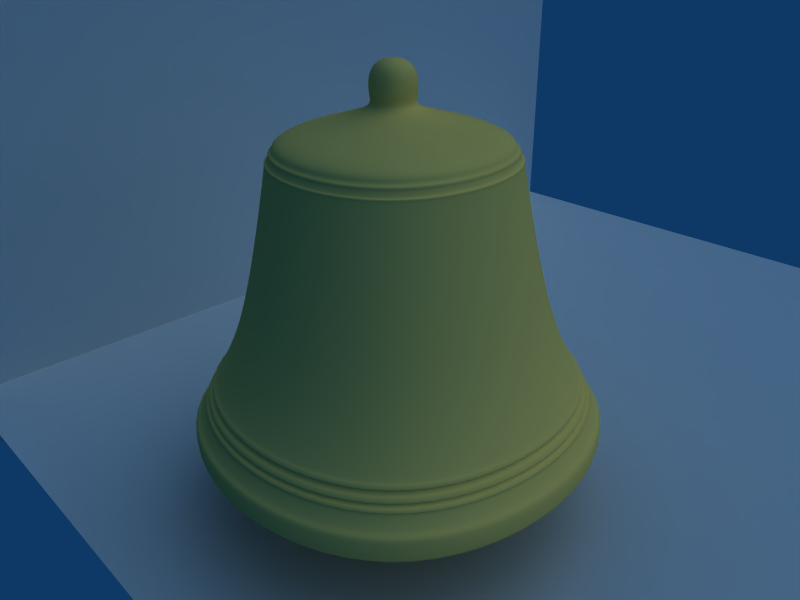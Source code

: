 # Source: bell_05.blend  (saved by Blender 2.37.0; exported with 4.5.12 LTS)
import bpy
from mathutils import Matrix  # noqa: F401  (used for matrix-valued properties, if any)

bpy.ops.wm.read_factory_settings(use_empty=True)
scene = bpy.context.scene
scene.name = 'Scene'

# ---- collections
col_collection_1 = bpy.data.collections.new('Collection 1'); scene.collection.children.link(col_collection_1)

# ---- materials (node trees are filled in below, after node groups)
mat_metal_brassdull = bpy.data.materials.new('Metal_BrassDull')
mat_metal_brassdull.alpha_threshold = 0.0
mat_metal_brassdull.diffuse_color = (1.0, 0.8, 0.4, 1.0)
mat_metal_brassdull.specular_color = (0.8, 0.6, 0.1)
mat_metal_brassdull.roughness = 1.775
mat_metal_brassdull.specular_intensity = 1.6
mat_metal_brassdull.line_color = (0.0, 0.0, 0.0, 1.0)

# ---- material node trees

# ---- world
world_world = bpy.data.worlds.new('World'); scene.world = world_world
world_world.color = (0.05656, 0.2208, 0.4)
world_world.use_sun_shadow = False
world_world.sun_shadow_jitter_overblur = 0.0
world_world.cycles.sampling_method = 'MANUAL'
world_world.cycles.sample_map_resolution = 256

# ---- cameras
cam_camera = bpy.data.cameras.new('Camera')
cam_camera.passepartout_alpha = 0.2
cam_camera.clip_end = 100.0
cam_camera.lens = 35.0
cam_camera.ortho_scale = 7.314
cam_camera.show_passepartout = False
cam_camera.show_safe_areas = True
cam_camera.dof.focus_distance = 0.0
cam_camera.dof.aperture_fstop = 128.0

# ---- lights
light_spot = bpy.data.lights.new('Spot', 'SUN')
light_spot.transmission_factor = 0.0
light_spot.cutoff_distance = 30.0
light_spot.angle = 1.571
light_spot.energy = 1.0
light_spot.shadow_buffer_clip_start = 1.001
light_spot.shadow_soft_size = 1.0
light_spot.shadow_cascade_max_distance = 1000.0
light_spot.cycles.use_multiple_importance_sampling = False

# ---- meshes
me_cube_001 = bpy.data.meshes.new('Cube.001')
me_cube_001.from_pydata([(1.0, 1.0, -9.581), (1.0, -1.0, -9.581), (-1.0, -1.0, -9.581), (-1.0, 1.0, -9.581), (1.0, 1.0, -8.075), (1.0, -1.0, -8.075), (-1.0, -1.0, -8.075), (-1.0, 1.0, -8.075), (0.2116, 0.2116, -8.024), (0.2116, -0.2116, -8.024), (-0.2116, -0.2116, -8.024), (-0.2116, 0.2116, -8.024), (0.2116, 0.2116, -1.025), (-0.2116, 0.2116, -1.025), (-0.2116, -0.2116, -1.025), (0.2116, -0.2116, -1.025), (0.2116, 0.2116, -0.7089), (0.2116, -0.2116, -0.7089), (-0.2116, -0.2116, -0.7089), (-0.2116, 0.2116, -0.7089), (0.8167, 0.2116, -0.2684), (-0.8167, 0.2116, -0.2684), (-0.8167, -0.2116, -0.2684), (0.8167, -0.2116, -0.2684), (0.8167, 0.2116, 0.7823), (0.8167, -0.2116, 0.7823), (-0.8167, -0.2116, 0.7823), (-0.8167, 0.2116, 0.7823), (-0.2116, 0.2116, -7.652), (0.2116, 0.2116, -7.652), (-0.2116, -0.2116, -7.652), (0.2116, -0.2116, -7.652), (0.1856, 0.1856, -9.778), (-0.1856, 0.1856, -9.778), (-0.1856, -0.1856, -9.778), (0.1856, -0.1856, -9.778), (0.1856, 0.7232, -10.15), (0.1856, -0.7232, -10.15), (-0.1856, -0.7232, -10.15), (-0.1856, 0.7232, -10.15), (0.1856, 0.7232, -11.38), (-0.1856, 0.7232, -11.38), (-0.1856, -0.7232, -11.38), (0.1856, -0.7232, -11.38), (0.1856, 0.3616, -11.07), (0.1856, -0.3616, -11.07), (0.1856, -0.3616, -10.46), (-0.1856, -0.3616, -10.46), (-0.1856, -0.3616, -11.07), (-0.1856, 0.3616, -11.07), (-0.1856, 0.3616, -10.46), (0.1856, 0.3616, -10.46)], [], [(0, 4, 5, 1), (1, 5, 6, 2), (2, 6, 7, 3), (4, 0, 3, 7), (5, 4, 8, 9), (6, 5, 9, 10), (7, 6, 10, 11), (4, 7, 11, 8), (8, 11, 28, 29), (11, 10, 30, 28), (10, 9, 31, 30), (9, 8, 29, 31), (15, 12, 16, 17), (14, 15, 17, 18), (13, 14, 18, 19), (12, 13, 19, 16), (16, 19, 21, 20), (19, 18, 22, 21), (18, 17, 23, 22), (17, 16, 20, 23), (23, 20, 24, 25), (22, 23, 25, 26), (21, 22, 26, 27), (20, 21, 27, 24), (24, 27, 26, 25), (29, 12, 15, 31), (31, 15, 14, 30), (30, 14, 13, 28), (28, 13, 12, 29), (3, 0, 32, 33), (2, 3, 33, 34), (1, 2, 34, 35), (0, 1, 35, 32), (32, 35, 37, 36), (35, 34, 38, 37), (34, 33, 39, 38), (33, 32, 36, 39), (39, 36, 40, 41), (37, 38, 42, 43), (40, 43, 42, 41), (43, 40, 44, 45), (37, 43, 45, 46), (42, 38, 47, 48), (41, 42, 48, 49), (39, 41, 49, 50), (40, 36, 51, 44), (38, 39, 50, 47), (36, 37, 46, 51), (51, 46, 45, 44), (47, 50, 49, 48)])
me_cube_001.polygons.foreach_set('use_smooth', [True] * 50)
me_cube_001.materials.append(mat_metal_brassdull)
me_cube_001.use_remesh_preserve_volume = False
me_cube_001.use_remesh_preserve_attributes = False
me_cube_001.use_mirror_vertex_groups = False
me_cube_001.update()
me_plane_001 = bpy.data.meshes.new('Plane.001')
me_plane_001.from_pydata([(1.0, 1.0, 0.0), (1.0, -1.0, 0.0), (-1.0, -1.0, 0.0), (-1.0, 1.0, 0.0)], [], [(0, 3, 2, 1)])
me_plane_001.use_remesh_preserve_volume = False
me_plane_001.use_remesh_preserve_attributes = False
me_plane_001.use_mirror_vertex_groups = False
me_plane_001.update()
me_plane = bpy.data.meshes.new('Plane')
me_plane.from_pydata([(1.0, 1.0, 0.0), (1.0, -1.0, 0.0), (-1.0, -1.0, 0.0), (-1.0, 1.0, 0.0)], [], [(0, 3, 2, 1)])
me_plane.use_remesh_preserve_volume = False
me_plane.use_remesh_preserve_attributes = False
me_plane.use_mirror_vertex_groups = False
me_plane.update()
me_cube = bpy.data.meshes.new('Cube')
me_cube.from_pydata([(0.1173, 0.1173, -0.08741), (0.1173, -0.1173, -0.08741), (-0.1173, -0.1173, -0.08741), (-0.1173, 0.1173, -0.08741), (0.1552, 0.1552, -0.03488), (0.1552, -0.1552, -0.03488), (-0.1552, -0.1552, -0.03488), (-0.1552, 0.1552, -0.03488), (0.7499, 0.7499, -0.2353), (-0.7499, 0.7499, -0.2353), (-0.7499, -0.7499, -0.2353), (0.7499, -0.7499, -0.2353), (0.7957, 0.7957, -0.3337), (0.7957, -0.7957, -0.3337), (-0.7957, -0.7957, -0.3337), (-0.7957, 0.7957, -0.3337), (1.044, 1.044, -1.423), (-1.044, 1.044, -1.423), (-1.044, -1.044, -1.423), (1.044, -1.044, -1.423), (1.426, 1.426, -2.085), (1.426, -1.426, -2.085), (-1.426, -1.426, -2.085), (-1.426, 1.426, -2.085), (1.426, 1.426, -2.261), (-1.426, 1.426, -2.261), (-1.426, -1.426, -2.261), (1.426, -1.426, -2.261), (1.234, -1.234, -2.261), (1.234, 1.234, -2.261), (-1.234, -1.234, -2.261), (-1.234, 1.234, -2.261), (0.1552, 0.1552, 0.2166), (0.1552, -0.1552, 0.2166), (-0.1552, -0.1552, 0.2166), (-0.1552, 0.1552, 0.2166), (1.234, 1.234, -2.035), (-1.234, 1.234, -2.035), (-1.234, -1.234, -2.035), (1.234, -1.234, -2.035), (0.9063, 0.9063, -1.42), (0.9063, -0.9063, -1.42), (-0.9063, -0.9063, -1.42), (-0.9063, 0.9063, -1.42), (0.7573, 0.7573, -0.7985), (-0.7573, 0.7573, -0.7985), (-0.7573, -0.7573, -0.7985), (0.7573, -0.7573, -0.7985), (0.6099, 0.6099, -0.2684), (0.6099, -0.6099, -0.2684), (-0.6099, -0.6099, -0.2684), (-0.6099, 0.6099, -0.2684), (1.466, 1.466, -2.261), (1.466, -1.466, -2.261), (-1.466, -1.466, -2.261), (-1.466, 1.466, -2.261), (1.466, 1.466, -2.085), (-1.466, 1.466, -2.085), (-1.466, -1.466, -2.085), (1.466, -1.466, -2.085), (0.7928, 0.7928, -0.3424), (-0.7928, 0.7928, -0.3424), (-0.7928, -0.7928, -0.3424), (0.7928, -0.7928, -0.3424), (0.769, -0.769, -0.3125), (0.769, 0.769, -0.3125), (-0.769, -0.769, -0.3125), (-0.769, 0.769, -0.3125), (0.7908, 0.7908, -0.3199), (-0.7908, 0.7908, -0.3199), (-0.7908, -0.7908, -0.3199), (0.7908, -0.7908, -0.3199), (0.8074, -0.8074, -0.3779), (0.8074, 0.8074, -0.3779), (-0.8074, -0.8074, -0.3779), (-0.8074, 0.8074, -0.3779), (0.8203, 0.8203, -0.3774), (-0.8203, 0.8203, -0.3774), (-0.8203, -0.8203, -0.3774), (0.8203, -0.8203, -0.3774), (0.8228, -0.8228, -0.3921), (0.8228, 0.8228, -0.3921), (-0.8228, -0.8228, -0.3922), (-0.8228, 0.8228, -0.3921), (0.8178, 0.8178, -0.4018), (-0.8178, 0.8178, -0.4019), (-0.8178, -0.8178, -0.4019), (0.8178, -0.8178, -0.4019), (1.365, -1.365, -1.978), (1.365, 1.365, -1.978), (-1.365, -1.365, -1.978), (-1.365, 1.365, -1.978), (1.35, 1.35, -1.953), (-1.35, 1.35, -1.953), (-1.35, -1.35, -1.953), (1.35, -1.35, -1.953), (1.366, 1.366, -1.953), (-1.366, 1.366, -1.953), (-1.366, -1.366, -1.953), (1.366, -1.366, -1.953), (1.38, -1.38, -1.978), (1.38, 1.38, -1.978), (-1.38, -1.38, -1.978), (-1.38, 1.38, -1.978), (1.338, 1.338, -1.93), (-1.338, 1.338, -1.93), (-1.338, -1.338, -1.93), (1.338, -1.338, -1.93), (1.318, 1.318, -1.898), (-1.318, 1.318, -1.898), (-1.318, -1.318, -1.898), (1.318, -1.318, -1.898), (1.336, 1.336, -1.898), (-1.336, 1.336, -1.898), (-1.336, -1.336, -1.898), (1.336, -1.336, -1.898), (1.356, -1.356, -1.931), (1.356, 1.356, -1.931), (-1.356, -1.356, -1.931), (-1.356, 1.356, -1.931), (1.301, 1.301, -1.868), (-1.301, 1.301, -1.868), (-1.301, -1.301, -1.868), (1.301, -1.301, -1.868), (1.281, 1.281, -1.834), (-1.281, 1.281, -1.834), (-1.281, -1.281, -1.834), (1.281, -1.281, -1.834), (1.301, 1.301, -1.834), (-1.301, 1.301, -1.834), (-1.301, -1.301, -1.834), (1.301, -1.301, -1.834), (1.321, -1.321, -1.868), (1.321, 1.321, -1.868), (-1.321, -1.321, -1.868), (-1.321, 1.321, -1.868)], [], [(0, 4, 5, 1), (1, 5, 6, 2), (2, 6, 7, 3), (4, 0, 3, 7), (8, 11, 64, 65), (11, 10, 66, 64), (10, 9, 67, 66), (9, 8, 65, 67), (15, 12, 60, 61), (14, 15, 61, 62), (13, 14, 62, 63), (12, 13, 63, 60), (16, 19, 127, 124), (19, 18, 126, 127), (18, 17, 125, 126), (17, 16, 124, 125), (24, 27, 28, 29), (27, 26, 30, 28), (26, 25, 31, 30), (25, 24, 29, 31), (5, 4, 32, 33), (6, 5, 33, 34), (7, 6, 34, 35), (4, 7, 35, 32), (32, 35, 34, 33), (31, 29, 36, 37), (30, 31, 37, 38), (28, 30, 38, 39), (29, 28, 39, 36), (36, 39, 41, 40), (39, 38, 42, 41), (38, 37, 43, 42), (37, 36, 40, 43), (43, 40, 44, 45), (42, 43, 45, 46), (41, 42, 46, 47), (40, 41, 47, 44), (44, 47, 49, 48), (47, 46, 50, 49), (46, 45, 51, 50), (45, 44, 48, 51), (48, 49, 50, 51), (27, 24, 52, 53), (26, 27, 53, 54), (25, 26, 54, 55), (24, 25, 55, 52), (23, 20, 56, 57), (22, 23, 57, 58), (21, 22, 58, 59), (20, 21, 59, 56), (56, 59, 53, 52), (59, 58, 54, 53), (58, 57, 55, 54), (57, 56, 52, 55), (63, 72, 73, 60), (62, 74, 72, 63), (61, 75, 74, 62), (60, 73, 75, 61), (65, 68, 69, 67), (67, 69, 70, 66), (66, 70, 71, 64), (64, 71, 68, 65), (71, 13, 12, 68), (70, 14, 13, 71), (69, 15, 14, 70), (68, 12, 15, 69), (73, 76, 77, 75), (75, 77, 78, 74), (74, 78, 79, 72), (72, 79, 76, 73), (79, 80, 81, 76), (78, 82, 80, 79), (77, 83, 82, 78), (76, 81, 83, 77), (81, 84, 85, 83), (83, 85, 86, 82), (82, 86, 87, 80), (80, 87, 84, 81), (87, 19, 16, 84), (86, 18, 19, 87), (85, 17, 18, 86), (84, 16, 17, 85), (89, 20, 23, 91), (91, 23, 22, 90), (90, 22, 21, 88), (88, 21, 20, 89), (92, 96, 97, 93), (93, 97, 98, 94), (94, 98, 99, 95), (95, 99, 96, 92), (99, 100, 101, 96), (98, 102, 100, 99), (97, 103, 102, 98), (96, 101, 103, 97), (101, 89, 91, 103), (103, 91, 90, 102), (102, 90, 88, 100), (100, 88, 89, 101), (104, 92, 93, 105), (105, 93, 94, 106), (106, 94, 95, 107), (107, 95, 92, 104), (108, 112, 113, 109), (109, 113, 114, 110), (110, 114, 115, 111), (111, 115, 112, 108), (115, 116, 117, 112), (114, 118, 116, 115), (113, 119, 118, 114), (112, 117, 119, 113), (117, 104, 105, 119), (119, 105, 106, 118), (118, 106, 107, 116), (116, 107, 104, 117), (120, 108, 109, 121), (121, 109, 110, 122), (122, 110, 111, 123), (123, 111, 108, 120), (124, 128, 129, 125), (125, 129, 130, 126), (126, 130, 131, 127), (127, 131, 128, 124), (131, 132, 133, 128), (130, 134, 132, 131), (129, 135, 134, 130), (128, 133, 135, 129), (133, 120, 121, 135), (135, 121, 122, 134), (134, 122, 123, 132), (132, 123, 120, 133), (0, 1, 11, 8), (0, 8, 9, 3), (1, 2, 10, 11), (2, 3, 9, 10)])
me_cube.polygons.foreach_set('use_smooth', [True] * 134)
me_cube.materials.append(mat_metal_brassdull)
me_cube.use_remesh_preserve_volume = False
me_cube.use_remesh_preserve_attributes = False
me_cube.use_mirror_vertex_groups = False
me_cube.update()

# ---- objects
ob_cube_001 = bpy.data.objects.new('Cube.001', me_cube_001)
ob_plane_001 = bpy.data.objects.new('Plane.001', me_plane_001)
ob_plane = bpy.data.objects.new('Plane', me_plane)
ob_cube = bpy.data.objects.new('Cube', me_cube)
ob_lamp = bpy.data.objects.new('Lamp', light_spot)
ob_camera = bpy.data.objects.new('Camera', cam_camera)

# ---- transforms, parenting, visibility, modifiers, constraints
ob_cube_001.location = (0.0, 0.0, 1.354)
ob_cube_001.scale = (0.1642, 0.1642, 0.1642)
ob_cube_001.lock_rotations_4d = False
ob_cube_001.empty_display_type = 'ARROWS'
ob_cube_001.color = (0.0, 0.0, 0.0, 1.0)
ob_cube_001.lineart.crease_threshold = 0.0
_m = ob_cube_001.modifiers.new('Subdivision', 'SUBSURF')
_m.uv_smooth = 'NONE'
_m.levels = 3
_m.render_levels = 4
ob_plane_001.location = (-3.66, 2.157, 3.374)
ob_plane_001.rotation_euler = (-0.0, 1.571, 0.0)
ob_plane_001.scale = (4.052, 4.052, 4.052)
ob_plane_001.lock_rotations_4d = False
ob_plane_001.empty_display_type = 'ARROWS'
ob_plane_001.color = (0.0, 0.0, 0.0, 1.0)
ob_plane_001.display_type = 'WIRE'
ob_plane_001.lineart.crease_threshold = 0.0
ob_plane.location = (-0.3019, 2.157, -0.09523)
ob_plane.scale = (4.052, 4.052, 4.052)
ob_plane.lock_rotations_4d = False
ob_plane.empty_display_type = 'ARROWS'
ob_plane.color = (0.0, 0.0, 0.0, 1.0)
ob_plane.display_type = 'WIRE'
ob_plane.lineart.crease_threshold = 0.0
ob_cube.location = (0.0, 0.0, 2.837)
ob_cube.lock_rotations_4d = False
ob_cube.empty_display_type = 'ARROWS'
ob_cube.color = (0.0, 0.0, 0.0, 1.0)
ob_cube.lineart.crease_threshold = 0.0
_m = ob_cube.modifiers.new('Subdivision', 'SUBSURF')
_m.uv_smooth = 'NONE'
_m.levels = 3
_m.render_levels = 4
ob_lamp.location = (4.076, 1.005, 5.904)
ob_lamp.rotation_euler = (0.6503, 0.05522, 1.866)
ob_lamp.lock_rotations_4d = False
ob_lamp.empty_display_type = 'ARROWS'
ob_lamp.color = (0.0, 0.0, 0.0, 0.0)
ob_lamp.lineart.crease_threshold = 0.0
ob_camera.location = (3.331, -3.074, 3.761)
ob_camera.rotation_euler = (1.109, 0.01082, 0.8149)
ob_camera.lock_rotations_4d = False
ob_camera.empty_display_type = 'ARROWS'
ob_camera.color = (0.0, 0.0, 0.0, 0.0)
ob_camera.display_type = 'WIRE'
ob_camera.lineart.crease_threshold = 0.0

# ---- collection membership
col_collection_1.objects.link(ob_cube_001)
col_collection_1.objects.link(ob_plane_001)
col_collection_1.objects.link(ob_plane)
col_collection_1.objects.link(ob_cube)
col_collection_1.objects.link(ob_lamp)
col_collection_1.objects.link(ob_camera)

# ---- scene / render settings (as saved in the file)
scene.camera = ob_camera
scene.frame_start = 1; scene.frame_end = 250; scene.frame_set(1)
scene.render.engine = 'BLENDER_EEVEE_NEXT'
scene.render.image_settings.file_format = 'JPEG'
scene.render.image_settings.color_mode = 'RGB'
scene.render.image_settings.compression = 90
scene.render.resolution_x = 800
scene.render.resolution_y = 600
scene.render.pixel_aspect_x = 100.0
scene.render.pixel_aspect_y = 100.0
scene.render.fps = 25
scene.render.dither_intensity = 0.0
scene.render.use_compositing = False
scene.render.use_sequencer = False
scene.render.bake_bias = 0.0
scene.render.use_stamp_time = False
scene.render.use_stamp_date = False
scene.render.use_stamp_frame = False
scene.render.use_stamp_camera = False
scene.render.use_stamp_scene = False
scene.render.use_stamp_filename = False
scene.render.use_stamp_render_time = False
scene.render.stamp_font_size = 0
scene.cycles.use_denoising = False
scene.cycles.samples = 10
scene.cycles.sampling_pattern = 'TABULATED_SOBOL'
scene.cycles.light_sampling_threshold = 0.0
scene.cycles.use_adaptive_sampling = False
scene.cycles.use_light_tree = False
scene.cycles.blur_glossy = 0.0
scene.cycles.volume_bounces = 1
scene.cycles.pixel_filter_type = 'GAUSSIAN'
scene.cycles.sample_clamp_indirect = 0.0
scene.view_settings.view_transform = 'Raw'
bpy.context.view_layer.update()
